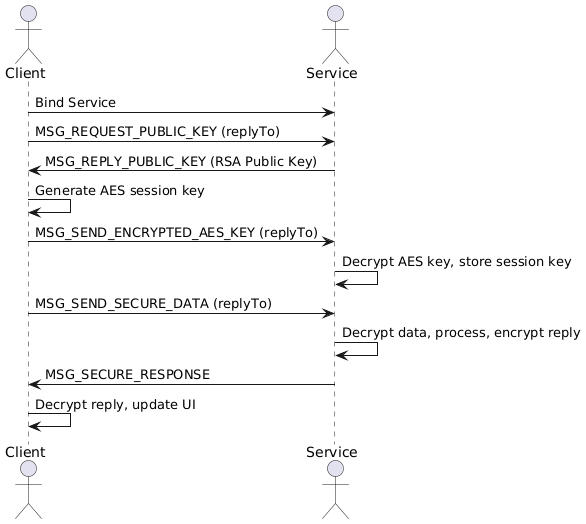

The diagram above was rendered by PlantUML. Its source (embedded in the PNG):
@startuml
actor Client
actor Service

Client -> Service : Bind Service
Client -> Service : MSG_REQUEST_PUBLIC_KEY (replyTo)
Service -> Client : MSG_REPLY_PUBLIC_KEY (RSA Public Key)
Client -> Client : Generate AES session key
Client -> Service : MSG_SEND_ENCRYPTED_AES_KEY (replyTo)
Service -> Service : Decrypt AES key, store session key
Client -> Service : MSG_SEND_SECURE_DATA (replyTo)
Service -> Service : Decrypt data, process, encrypt reply
Service -> Client : MSG_SECURE_RESPONSE
Client -> Client : Decrypt reply, update UI
@enduml